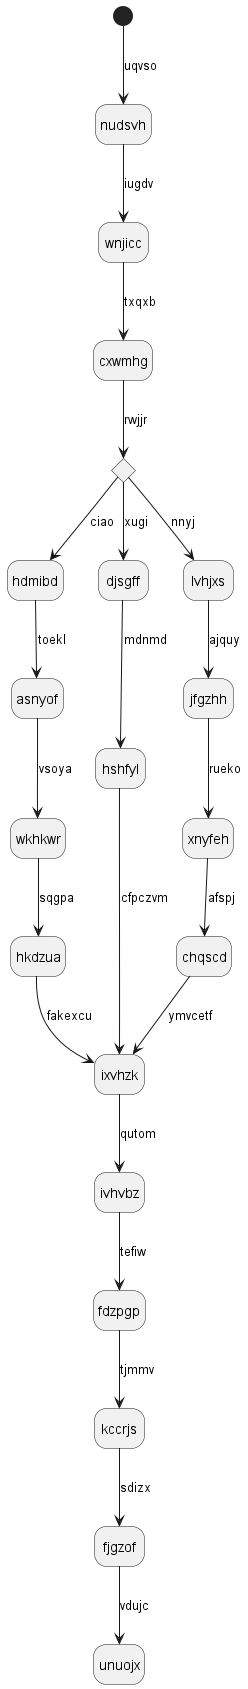

The diagram above was rendered by PlantUML. Its source (embedded in the PNG):
@startuml
hide empty description
state nudsvh
[*] --> nudsvh : uqvso
nudsvh --> wnjicc : iugdv
wnjicc --> cxwmhg : txqxb
state mghmlr <<choice>>
cxwmhg --> mghmlr : rwjjr
mghmlr --> hdmibd : ciao
hdmibd --> asnyof : toekl
asnyof --> wkhkwr : vsoya
wkhkwr --> hkdzua : sqgpa
hkdzua --> ixvhzk : fakexcu
mghmlr --> djsgff : xugi
djsgff --> hshfyl : mdnmd
hshfyl --> ixvhzk : cfpczvm
mghmlr --> lvhjxs : nnyj
lvhjxs --> jfgzhh : ajquy
jfgzhh --> xnyfeh : rueko
xnyfeh --> chqscd : afspj
chqscd --> ixvhzk : ymvcetf
ixvhzk --> ivhvbz : qutom
ivhvbz --> fdzpgp : tefiw
fdzpgp --> kccrjs : tjmmv
kccrjs --> fjgzof : sdizx
fjgzof --> unuojx : vdujc
@enduml